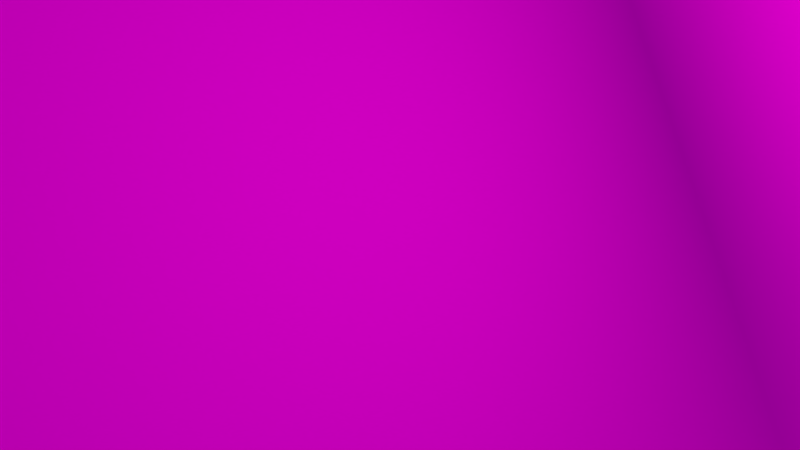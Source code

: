 # Source: scene1.blend  (saved by Blender 2.72.0; exported with 4.5.12 LTS)
import bpy
from mathutils import Matrix  # noqa: F401  (used for matrix-valued properties, if any)

bpy.ops.wm.read_factory_settings(use_empty=True)
scene = bpy.context.scene
scene.name = 'Scene'

# ---- collections
col_collection_1 = bpy.data.collections.new('Collection 1'); scene.collection.children.link(col_collection_1)
col_rocketcomplete = bpy.data.collections.new('RocketComplete')  # instanced only; not linked into the scene
col_fireparticle = bpy.data.collections.new('FireParticle')  # instanced only; not linked into the scene
col_earth = bpy.data.collections.new('Earth')  # instanced only; not linked into the scene

# ---- images (referenced by path relative to the original .blend; pixels are not part of the script)
import os
ASSET_DIR = os.environ.get("B2B_ASSET_DIR", "")  # directory of the original .blend (textures are referenced by path, not embedded)
HERE = os.path.dirname(os.path.abspath(__file__))  # packed textures are extracted next to this script under _unpacked/

def load_image(name, relpath, width, height, colorspace="sRGB"):
    """Load a texture the original file referenced (path relative to the .blend, or extracted next to this script)."""
    p = next((c for c in (os.path.join(HERE, relpath), os.path.join(ASSET_DIR, relpath)) if relpath and os.path.exists(c)), "")
    if p:
        img = bpy.data.images.load(p, check_existing=True)
        img.name = name
    else:  # same state as the original file: an image datablock whose file is absent (Cycles renders it pink)
        img = bpy.data.images.new(name, width, height)
        img.source = "FILE"
        img.filepath = "//" + (relpath or name)
    img.colorspace_settings.name = colorspace
    return img
img_0001_jpg_001 = load_image('0001.jpg.001', '0001.jpg', 1024, 1024, 'sRGB')
img_space_tga_jpg = load_image('Space.tga.jpg', 'Space.tga.jpg', 1024, 1024, 'sRGB')

# ---- materials (node trees are filled in below, after node groups)
mat_material_002 = bpy.data.materials.new('Material.002')
mat_material_002.alpha_threshold = 0.0
mat_material_002.roughness = 0.5
mat_material_001 = bpy.data.materials.new('Material.001')
mat_material_001.alpha_threshold = 0.0
mat_material_001.roughness = 0.5
mat_material = bpy.data.materials.new('Material')
mat_material.alpha_threshold = 0.0
mat_material.roughness = 0.5

# ---- material node trees
mat_material_002.use_nodes = True; mat_material_002.node_tree.nodes.clear()
_N = mat_material_002.node_tree.nodes; _L = mat_material_002.node_tree.links
n0 = _N.new('ShaderNodeOutputMaterial'); n0.name = 'Material Output'; n0.location = (300, 300)
n1 = _N.new('ShaderNodeBsdfDiffuse'); n1.name = 'Diffuse BSDF'; n1.location = (10, 300)
n2 = _N.new('ShaderNodeTexImage'); n2.name = 'Image Texture'; n2.location = (-180, 300)
n2.width = 140
n2.image = img_0001_jpg_001
_L.new(n1.outputs[0], n0.inputs[0])
_L.new(n2.outputs[0], n1.inputs[0])
n0.is_active_output = True
mat_material_001.use_nodes = True; mat_material_001.node_tree.nodes.clear()
_N = mat_material_001.node_tree.nodes; _L = mat_material_001.node_tree.links
n0 = _N.new('ShaderNodeOutputMaterial'); n0.name = 'Material Output'; n0.location = (300, 300)
n1 = _N.new('ShaderNodeEmission'); n1.name = 'Emission'; n1.location = (110, 300)
n1.inputs[0].default_value = (0.8, 0.781, 0.6079, 1.0)
n1.inputs[1].default_value = 9.4
_L.new(n1.outputs[0], n0.inputs[0])
n0.is_active_output = True
mat_material.use_nodes = True; mat_material.node_tree.nodes.clear()
_N = mat_material.node_tree.nodes; _L = mat_material.node_tree.links
n0 = _N.new('ShaderNodeOutputMaterial'); n0.name = 'Material Output'; n0.location = (300, 300)
n1 = _N.new('ShaderNodeEmission'); n1.name = 'Emission'; n1.location = (110, 300)
n1.inputs[0].default_value = (0.8, 0.7023, 0.5519, 1.0)
n1.inputs[1].default_value = 510.1
_L.new(n1.outputs[0], n0.inputs[0])
n0.is_active_output = True

# ---- world
world_world = bpy.data.worlds.new('World'); scene.world = world_world
world_world.use_nodes = True; world_world.node_tree.nodes.clear()
_N = world_world.node_tree.nodes; _L = world_world.node_tree.links
n0 = _N.new('ShaderNodeOutputWorld'); n0.name = 'World Output'; n0.location = (300, 300)
n1 = _N.new('ShaderNodeBackground'); n1.name = 'Background'; n1.location = (10, 300)
n1.inputs[1].default_value = 0.3
n2 = _N.new('ShaderNodeTexEnvironment'); n2.name = 'Environment Texture'; n2.location = (-188, 300)
n2.width = 148
n2.image = img_space_tga_jpg
_L.new(n1.outputs[0], n0.inputs[0])
_L.new(n2.outputs[0], n1.inputs[0])
n0.is_active_output = True
world_world.color = (0.05088, 0.05088, 0.05088)
world_world.use_sun_shadow = False
world_world.sun_shadow_jitter_overblur = 0.0
world_world.cycles.sampling_method = 'MANUAL'
world_world.cycles.sample_map_resolution = 256

# ---- cameras
cam_camera = bpy.data.cameras.new('Camera')
cam_camera.clip_end = 300.0
cam_camera.lens = 35.0
cam_camera.sensor_width = 32.0
cam_camera.sensor_height = 18.0
cam_camera.ortho_scale = 7.314
cam_camera.dof.focus_distance = 0.0

# ---- meshes
me_plane_003 = bpy.data.meshes.new('Plane.003')
me_plane_003.from_pydata([(-1.0, -1.0, 0.0), (1.0, -1.0, 0.0), (-1.0, 1.0, 0.0), (1.0, 1.0, 0.0)], [], [(0, 1, 3, 2)])
_uv = me_plane_003.uv_layers.new(name='UVMap')
_uv.uv.foreach_set('vector', [2.299, 2.299, -1.299, 2.299, -1.299, -1.299, 2.299, -1.299])
me_plane_003.materials.append(mat_material_002)
me_plane_003.use_remesh_preserve_volume = False
me_plane_003.use_remesh_preserve_attributes = False
me_plane_003.use_mirror_vertex_groups = False
me_plane_003.update()
me_plane_001 = bpy.data.meshes.new('Plane.001')
me_plane_001.from_pydata([(-1.0, -1.0, 0.0), (1.0, -1.0, 0.0), (-1.0, 1.0, 0.0), (1.0, 1.0, 0.0)], [], [(0, 1, 3, 2)])
me_plane_001.materials.append(mat_material_001)
me_plane_001.use_remesh_preserve_volume = False
me_plane_001.use_remesh_preserve_attributes = False
me_plane_001.use_mirror_vertex_groups = False
me_plane_001.update()
me_plane_002 = bpy.data.meshes.new('Plane.002')
me_plane_002.from_pydata([(-1.0, -1.0, 0.0), (1.0, -1.0, 0.0), (-1.0, 1.0, 0.0), (1.0, 1.0, 0.0)], [], [(0, 1, 3, 2)])
me_plane_002.materials.append(mat_material_001)
me_plane_002.use_remesh_preserve_volume = False
me_plane_002.use_remesh_preserve_attributes = False
me_plane_002.use_mirror_vertex_groups = False
me_plane_002.update()
me_plane = bpy.data.meshes.new('Plane')
me_plane.from_pydata([(-1.0, -1.0, 0.0), (1.0, -1.0, 0.0), (-1.0, 1.0, 0.0), (1.0, 1.0, 0.0)], [], [(0, 1, 3, 2)])
me_plane.materials.append(mat_material)
me_plane.use_remesh_preserve_volume = False
me_plane.use_remesh_preserve_attributes = False
me_plane.use_mirror_vertex_groups = False
me_plane.update()

# ---- objects
ob_stars = bpy.data.objects.new('stars', me_plane_003)
ob_rocketcomplete = bpy.data.objects.new('RocketComplete', None)
ob_plane_001 = bpy.data.objects.new('Plane.001', me_plane_001)
ob_plane = bpy.data.objects.new('Plane', me_plane_002)
ob_fireparticle = bpy.data.objects.new('FireParticle', None)
ob_sun = bpy.data.objects.new('sun', me_plane)
ob_earth = bpy.data.objects.new('Earth', None)
ob_camera = bpy.data.objects.new('Camera', cam_camera)

# ---- transforms, parenting, visibility, modifiers, constraints
ob_stars.location = (-81.45, -116.7, -46.58)
ob_stars.rotation_euler = (-2.0, 3.108, -0.4143)
ob_stars.scale = (108.9, 54.37, 8.641)
ob_stars.lineart.crease_threshold = 0.0
ob_rocketcomplete.location = (-1.688, 3.332, 21.46)
ob_rocketcomplete.rotation_euler = (-1.026, 0.0, 0.1396)
ob_rocketcomplete.scale = (0.2698, 0.2698, 0.2698)
ob_rocketcomplete.empty_image_offset = (0.0, 0.0)
ob_rocketcomplete.show_instancer_for_render = False
ob_rocketcomplete.instance_type = 'COLLECTION'
ob_rocketcomplete.lineart.crease_threshold = 0.0
ob_plane_001.parent = ob_rocketcomplete
ob_plane_001.matrix_parent_inverse = Matrix(((3.671, 0.5159, 4.47e-08, 4.479), (-0.2674, 1.903, -3.17, 61.23), (-0.4412, 3.139, 1.922, -26.97), (0.0, 0.0, 0.0, 1.0)))
ob_plane_001.location = (-1.605, -6.511, 31.36)
ob_plane_001.rotation_euler = (0.451, -0.0, 0.0)
ob_plane_001.scale = (1.239, 1.239, 1.239)
ob_plane_001.lineart.crease_threshold = 0.0
ob_plane.parent = ob_rocketcomplete
ob_plane.matrix_parent_inverse = Matrix(((3.671, 0.5159, 4.47e-08, 4.479), (-0.2674, 1.903, -3.17, 61.23), (-0.4412, 3.139, 1.922, -26.97), (0.0, 0.0, 0.0, 1.0)))
ob_plane.location = (8.305, 0.4631, 19.95)
ob_plane.rotation_euler = (0.0, -1.379, 0.0)
ob_plane.scale = (1.239, 1.239, 1.239)
ob_plane.lineart.crease_threshold = 0.0
ob_fireparticle.parent = ob_rocketcomplete
ob_fireparticle.matrix_parent_inverse = Matrix(((3.671, 0.5159, 4.47e-08, 4.479), (-0.2674, 1.903, -3.17, 61.23), (-0.4412, 3.139, 1.922, -26.97), (0.0, 0.0, 0.0, 1.0)))
ob_fireparticle.location = (-0.8357, -2.727, 17.76)
ob_fireparticle.rotation_euler = (2.113, 0.0, 0.1396)
ob_fireparticle.scale = (0.703, 0.703, 0.703)
ob_fireparticle.empty_image_offset = (0.0, 0.0)
ob_fireparticle.show_instancer_for_render = False
ob_fireparticle.instance_type = 'COLLECTION'
ob_fireparticle.lineart.crease_threshold = 0.0
ob_sun.location = (-101.3, -14.69, 41.91)
ob_sun.rotation_euler = (1.172, 2.03, 1.131)
ob_sun.scale = (6.183, 6.183, 6.183)
ob_sun.lineart.crease_threshold = 0.0
ob_earth.location = (-12.76, -69.56, -19.73)
ob_earth.rotation_euler = (-0.1723, -1.164e-10, 9.415)
ob_earth.scale = (5.162, 5.162, 5.162)
ob_earth.empty_image_offset = (0.0, 0.0)
ob_earth.show_instancer_for_render = False
ob_earth.instance_type = 'COLLECTION'
ob_earth.lineart.crease_threshold = 0.0
ob_camera.location = (3.124, 10.62, 25.3)
ob_camera.rotation_euler = (1.158, 0.0, 2.659)
ob_camera.lock_rotations_4d = False
ob_camera.empty_display_type = 'ARROWS'
ob_camera.color = (0.0, 0.0, 0.0, 0.0)
ob_camera.display_type = 'WIRE'
ob_camera.lineart.crease_threshold = 0.0
ob_rocketcomplete.instance_collection = col_rocketcomplete
ob_fireparticle.instance_collection = col_fireparticle
ob_earth.instance_collection = col_earth

# ---- collection membership
col_collection_1.objects.link(ob_stars)
col_collection_1.objects.link(ob_rocketcomplete)
col_collection_1.objects.link(ob_plane_001)
col_collection_1.objects.link(ob_plane)
col_collection_1.objects.link(ob_fireparticle)
col_collection_1.objects.link(ob_sun)
col_collection_1.objects.link(ob_earth)
col_collection_1.objects.link(ob_camera)

# ---- scene / render settings (as saved in the file)
scene.camera = ob_camera
scene.frame_start = 250; scene.frame_end = 300; scene.frame_set(250)
scene.render.engine = 'CYCLES'
scene.render.resolution_x = 1280
scene.render.resolution_y = 720
scene.render.fps = 30
scene.render.dither_intensity = 0.0
scene.cycles.use_denoising = False
scene.cycles.samples = 20
scene.cycles.sampling_pattern = 'TABULATED_SOBOL'
scene.cycles.light_sampling_threshold = 0.0
scene.cycles.use_adaptive_sampling = False
scene.cycles.use_light_tree = False
scene.cycles.blur_glossy = 0.0
scene.cycles.pixel_filter_type = 'GAUSSIAN'
scene.cycles.sample_clamp_indirect = 0.0
scene.view_settings.view_transform = 'Standard'
bpy.context.view_layer.update()
